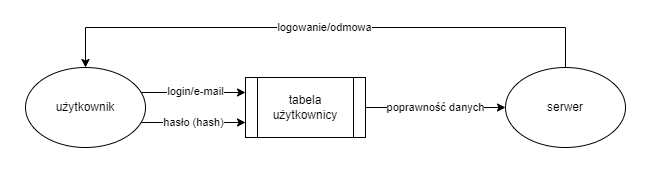

The diagram above was exported from draw.io. Its source (the exported page's mxGraphModel, read from the mxfile embedded in the PNG):
<mxGraphModel dx="2022" dy="631" grid="1" gridSize="10" guides="1" tooltips="1" connect="1" arrows="1" fold="1" page="1" pageScale="1" pageWidth="827" pageHeight="1169" math="0" shadow="0">
  <root>
    <mxCell id="0" />
    <mxCell id="1" parent="0" />
    <mxCell id="y3zVjYmDtx2UYTpLtSjM-13" style="edgeStyle=orthogonalEdgeStyle;rounded=0;orthogonalLoop=1;jettySize=auto;html=1;" edge="1" parent="1" source="y3zVjYmDtx2UYTpLtSjM-5" target="y3zVjYmDtx2UYTpLtSjM-7">
      <mxGeometry relative="1" as="geometry" />
    </mxCell>
    <mxCell id="y3zVjYmDtx2UYTpLtSjM-14" value="poprawność danych" style="edgeLabel;html=1;align=center;verticalAlign=middle;resizable=0;points=[];" vertex="1" connectable="0" parent="y3zVjYmDtx2UYTpLtSjM-13">
      <mxGeometry x="-0.1636" relative="1" as="geometry">
        <mxPoint x="11" as="offset" />
      </mxGeometry>
    </mxCell>
    <mxCell id="y3zVjYmDtx2UYTpLtSjM-5" value="tabela użytkownicy" style="shape=process;whiteSpace=wrap;html=1;backgroundOutline=1;" vertex="1" parent="1">
      <mxGeometry x="310" y="320" width="120" height="60" as="geometry" />
    </mxCell>
    <mxCell id="y3zVjYmDtx2UYTpLtSjM-10" style="edgeStyle=orthogonalEdgeStyle;rounded=0;orthogonalLoop=1;jettySize=auto;html=1;entryX=0;entryY=0.25;entryDx=0;entryDy=0;" edge="1" parent="1" source="y3zVjYmDtx2UYTpLtSjM-6" target="y3zVjYmDtx2UYTpLtSjM-5">
      <mxGeometry relative="1" as="geometry">
        <Array as="points">
          <mxPoint x="240" y="335" />
          <mxPoint x="240" y="335" />
        </Array>
      </mxGeometry>
    </mxCell>
    <mxCell id="y3zVjYmDtx2UYTpLtSjM-12" value="login/e-mail" style="edgeLabel;html=1;align=center;verticalAlign=middle;resizable=0;points=[];" vertex="1" connectable="0" parent="y3zVjYmDtx2UYTpLtSjM-10">
      <mxGeometry x="-0.1343" y="1" relative="1" as="geometry">
        <mxPoint x="9" as="offset" />
      </mxGeometry>
    </mxCell>
    <mxCell id="y3zVjYmDtx2UYTpLtSjM-11" value="hasło (hash)" style="edgeStyle=orthogonalEdgeStyle;rounded=0;orthogonalLoop=1;jettySize=auto;html=1;entryX=0;entryY=0.75;entryDx=0;entryDy=0;" edge="1" parent="1" source="y3zVjYmDtx2UYTpLtSjM-6" target="y3zVjYmDtx2UYTpLtSjM-5">
      <mxGeometry relative="1" as="geometry">
        <Array as="points">
          <mxPoint x="250" y="365" />
          <mxPoint x="250" y="365" />
        </Array>
      </mxGeometry>
    </mxCell>
    <mxCell id="y3zVjYmDtx2UYTpLtSjM-6" value="użytkownik" style="ellipse;whiteSpace=wrap;html=1;" vertex="1" parent="1">
      <mxGeometry x="90" y="310" width="120" height="80" as="geometry" />
    </mxCell>
    <mxCell id="y3zVjYmDtx2UYTpLtSjM-15" style="edgeStyle=orthogonalEdgeStyle;rounded=0;orthogonalLoop=1;jettySize=auto;html=1;entryX=0.5;entryY=0;entryDx=0;entryDy=0;" edge="1" parent="1" source="y3zVjYmDtx2UYTpLtSjM-7" target="y3zVjYmDtx2UYTpLtSjM-6">
      <mxGeometry relative="1" as="geometry">
        <Array as="points">
          <mxPoint x="630" y="270" />
          <mxPoint x="150" y="270" />
        </Array>
      </mxGeometry>
    </mxCell>
    <mxCell id="y3zVjYmDtx2UYTpLtSjM-16" value="logowanie/odmowa" style="edgeLabel;html=1;align=center;verticalAlign=middle;resizable=0;points=[];" vertex="1" connectable="0" parent="y3zVjYmDtx2UYTpLtSjM-15">
      <mxGeometry x="0.0518" relative="1" as="geometry">
        <mxPoint x="13" as="offset" />
      </mxGeometry>
    </mxCell>
    <mxCell id="y3zVjYmDtx2UYTpLtSjM-7" value="serwer" style="ellipse;whiteSpace=wrap;html=1;" vertex="1" parent="1">
      <mxGeometry x="570" y="310" width="120" height="80" as="geometry" />
    </mxCell>
    <mxCell id="y3zVjYmDtx2UYTpLtSjM-17" value="" style="ellipse;whiteSpace=wrap;html=1;" vertex="1" parent="1">
      <mxGeometry x="-60" y="310" width="120" height="80" as="geometry" />
    </mxCell>
    <mxCell id="y3zVjYmDtx2UYTpLtSjM-18" value="" style="ellipse;whiteSpace=wrap;html=1;" vertex="1" parent="1">
      <mxGeometry x="320" y="150" width="120" height="80" as="geometry" />
    </mxCell>
    <mxCell id="y3zVjYmDtx2UYTpLtSjM-19" value="" style="ellipse;whiteSpace=wrap;html=1;" vertex="1" parent="1">
      <mxGeometry x="730" y="310" width="120" height="80" as="geometry" />
    </mxCell>
    <mxCell id="y3zVjYmDtx2UYTpLtSjM-20" value="" style="ellipse;whiteSpace=wrap;html=1;" vertex="1" parent="1">
      <mxGeometry x="320" y="430" width="120" height="80" as="geometry" />
    </mxCell>
  </root>
</mxGraphModel>